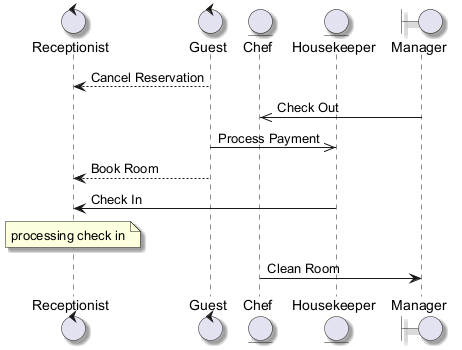

The diagram above was rendered by PlantUML. Its source (embedded in the PNG):
@startuml
skinparam backgroundColor #FFFFFF
skinparam classBackgroundColor #E8F4FA
skinparam classBorderColor #2C7DA0
skinparam shadowing true
control "Receptionist" as R
control "Guest" as G
entity "Chef" as C
entity "Housekeeper" as H
boundary "Manager" as M
G --> R : Cancel Reservation
M ->> C : Check Out
G ->> H : Process Payment
G --> R : Book Room
H -> R : Check In
note over R : processing check in
C -> M : Clean Room
@enduml